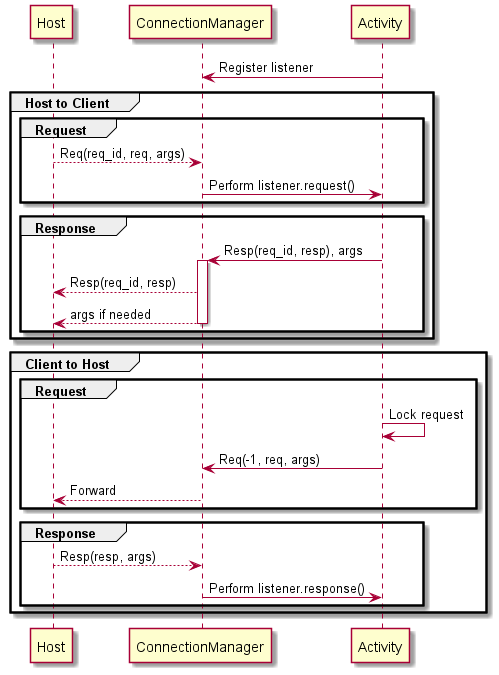

The diagram above was rendered by PlantUML. Its source (embedded in the PNG):
@startuml ConnectionManager

participant Host
participant ConnectionManager as Conn
participant Activity as Act

Act -> Conn: Register listener

group Host to Client

    group Request
        Host --> Conn: Req(req_id, req, args)
        Conn -> Act: Perform listener.request()
    end

    group Response
        Act -> Conn: Resp(req_id, resp), args
        activate Conn
        Conn --> Host: Resp(req_id, resp)
        Conn --> Host: args if needed
        deactivate Conn
    end

end

group Client to Host

    group Request
        Act -> Act: Lock request
        Act -> Conn: Req(-1, req, args)
        Conn --> Host: Forward
    end

    group Response
        Host --> Conn: Resp(resp, args)
        Conn -> Act: Perform listener.response()
    end

end

@enduml